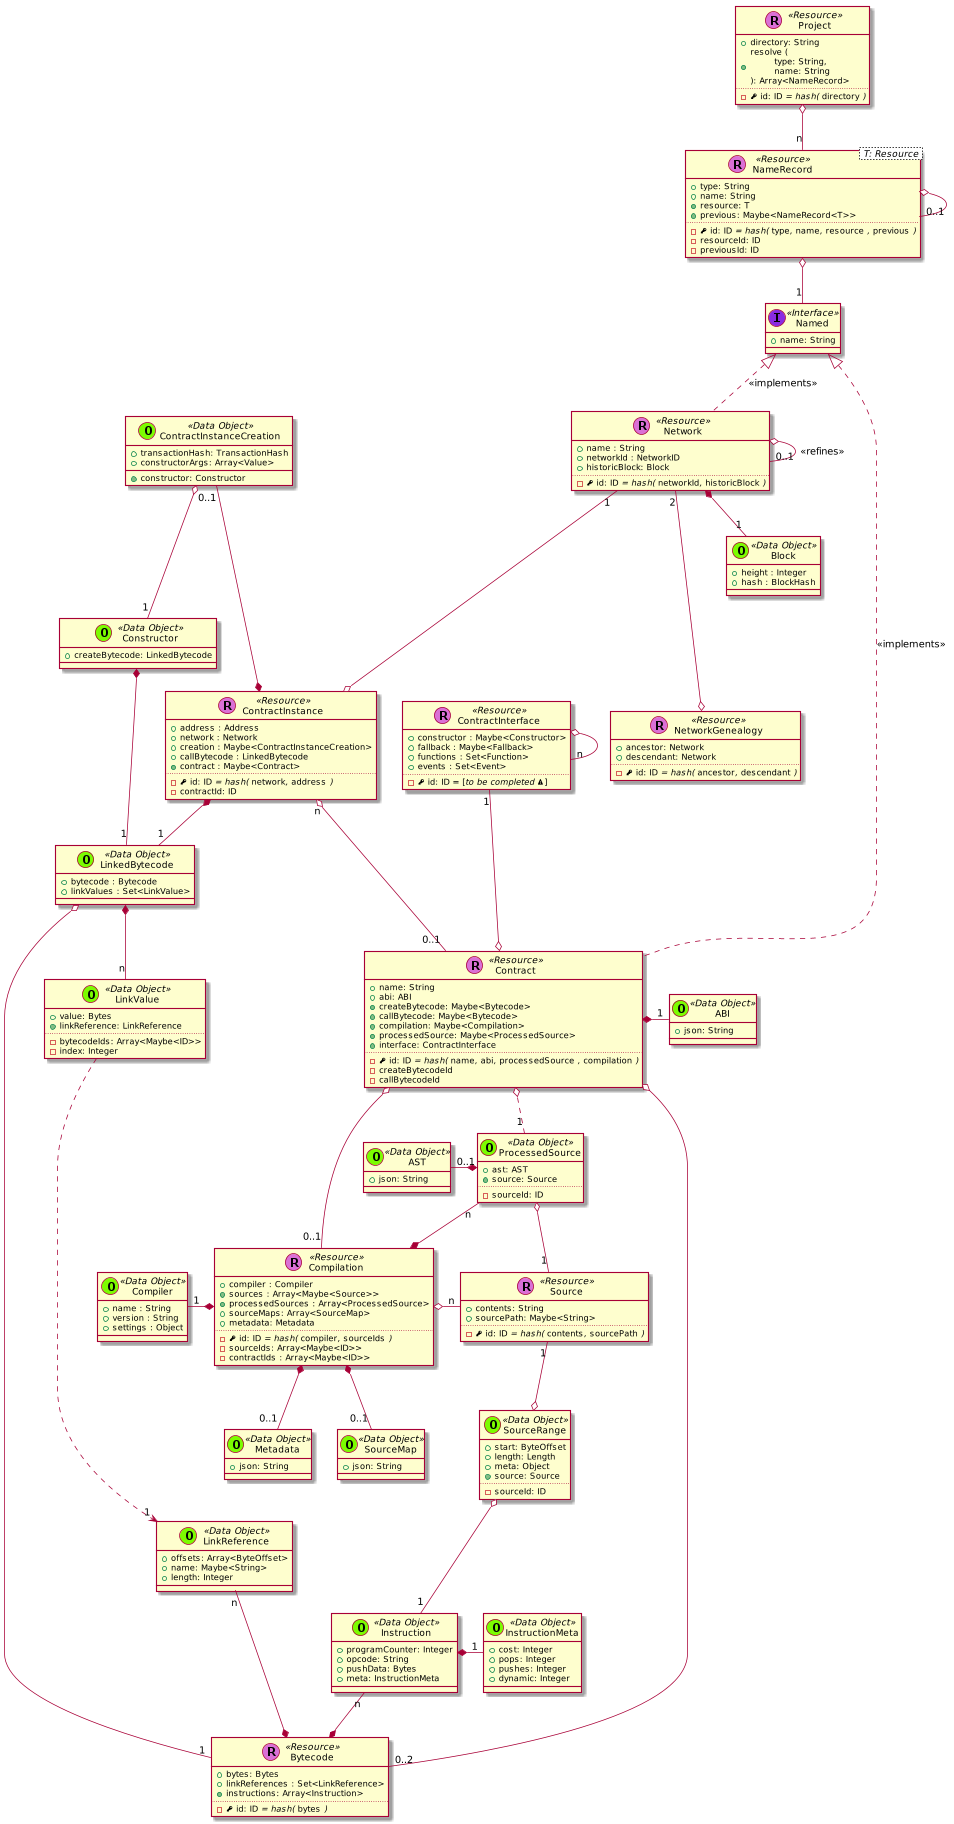

The diagram above was rendered by PlantUML. Its source (embedded in the PNG):
@startuml
scale 0.75






skinparam defaultMonospacedFontName Andale Mono



    class Project << (R,orchid) Resource >> {
      + directory: String
      + {method} resolve (\n\ttype: String,\n\tname: String\n): Array<NameRecord>
      ..
      - {field} <&key> id: ID //= hash(// ""directory"" //)//
    }

    class NameRecord< T: Resource > << (R,orchid) Resource >> {
      + type: String
      + name: String
      + {method} resource: T
      + {method} previous: Maybe<NameRecord<T>>
      ..
      - {field} <&key> id: ID //= hash(// ""type""//,// ""name""//,// ""resource"" //,// ""previous"" //)//
      - resourceId: ID
      - previousId: ID
    }

    class Named << (I,blueviolet) Interface >> {
      + name: String
    }

    NameRecord o-- "1" Named
    NameRecord o-- "0..1" NameRecord



    class Contract << (R,orchid) Resource >> {
      + name: String
      + abi: ABI
      + {method} createBytecode: Maybe<Bytecode>
      + {method} callBytecode: Maybe<Bytecode>
      + {method} compilation: Maybe<Compilation>
      + {method} processedSource: Maybe<ProcessedSource>
      + {method} interface: ContractInterface
      ..
      - {field} <&key> id: ID //= hash(// ""name""//,// ""abi""//,// ""processedSource"" //,// ""compilation"" //)//
      - createBytecodeId
      - callBytecodeId
    }


  class ContractInstance << (R,orchid) Resource >> {
    + address : Address
    + network : Network
    + creation : Maybe<ContractInstanceCreation>
    + callBytecode : LinkedBytecode
    + {method} contract : Maybe<Contract>
    ..
    - {field} <&key> id: ID //= hash(// ""network""//,// ""address"" //)//
    - contractId: ID
  }

  ContractInstanceCreation "0..1" ---* ContractInstance

  class ContractInterface << (R,orchid) Resource >> {
    + constructor : Maybe<Constructor>
    + fallback : Maybe<Fallback>
    + functions : Set<Function>
    + events : Set<Event>
    ..
    - {field} <&key> id: ID = [//to be completed <&warning>//]
  }

  ContractInterface o-- "n" ContractInterface



  class Constructor << (O,lawngreen) Data Object >> {
    + createBytecode: LinkedBytecode
  }



    class Bytecode << (R,orchid) Resource >> {
      + bytes: Bytes
      + linkReferences : Set<LinkReference>
      + {method} instructions: Array<Instruction>
      ..
      - {field} <&key> id: ID //= hash(// ""bytes"" //)//
    }

    class Instruction << (O,lawngreen) Data Object >> {
      + programCounter: Integer
      + opcode: String
      + pushData: Bytes
      + meta: InstructionMeta
    }

    class InstructionMeta << (O,lawngreen) Data Object >> {
      + cost: Integer
      + pops: Integer
      + pushes: Integer
      + dynamic: Integer
    }

    Instruction *-right- "1" InstructionMeta
    Instruction "n" --* Bytecode

    class Source << (R,orchid) Resource >> {
      + contents: String
      + sourcePath: Maybe<String>
      ..
      - {field} <&key> id: ID //= hash(// ""contents""//,// ""sourcePath"" //)//
    }




    class Compilation << (R,orchid) Resource >> {
      + compiler : Compiler
      + {method} sources : Array<Maybe<Source>>
      + {method} processedSources : Array<ProcessedSource>
      + sourceMaps: Array<SourceMap>
      + metadata: Metadata
      ..
      - {field} <&key> id: ID //= hash(// ""compiler""//,// ""sourceIds"" //)//
      - sourceIds: Array<Maybe<ID>>
      - contractIds : Array<Maybe<ID>>
    }

  ProcessedSource "n" --* Compilation

    class Network << (R,orchid) Resource >> {
      + name : String
      + networkId : NetworkID
      + historicBlock: Block
      ..
      - {field} <&key> id: ID //= hash(// ""networkId""//,// ""historicBlock"" //)//
    }


      class Block << (O,lawngreen) Data Object >> {
        + height : Integer
        + hash : BlockHash
      }

      class NetworkGenealogy << (R,orchid) Resource >> {
        + ancestor: Network
        + descendant: Network
        ..
        - {field} <&key> id: ID //= hash(// ""ancestor""//,// ""descendant"" //)//
      }

      Network  "2" ---o  NetworkGenealogy
      Network o-- "0..1" Network : <<refines>>
      Network *-- "1" Block




    class LinkedBytecode << (O,lawngreen) Data Object >> {
      + bytecode : Bytecode
      + linkValues : Set<LinkValue>
    }

  class Compiler << (O,lawngreen) Data Object >> {
    + name : String
    + version : String
    + settings : Object
  }


    class ContractInstanceCreation << (O,lawngreen) Data Object >> {
      + transactionHash: TransactionHash
      + constructorArgs: Array<Value>
      + {method} constructor: Constructor
    }

    class LinkValue << (O,lawngreen) Data Object >> {
      + value: Bytes
      + {method} linkReference: LinkReference
      ..
      - bytecodeIds: Array<Maybe<ID>>
      - index: Integer
    }

    class LinkReference << (O,lawngreen) Data Object >> {
      + offsets: Array<ByteOffset>
      + name: Maybe<String>
      + length: Integer
    }

    class SourceMap << (O,lawngreen) Data Object >> {
      + json: String
    }

  class SourceRange << (O,lawngreen) Data Object >> {
      + start: ByteOffset
      + length: Length
      + meta: Object
      + {method} source: Source
      ..
      - sourceId: ID
    }

    class ProcessedSource << (O,lawngreen) Data Object >> {
      + ast: AST
      + {method} source: Source
      ..
      - sourceId: ID
    }

    class ABI << (O,lawngreen) Data Object >> {
      + json: String
    }

  class AST << (O,lawngreen) Data Object >> {
    + json: String
  }

  class Metadata << (O,lawngreen) Data Object >> {
    + json: String
  }


  Project o-- "n" NameRecord

  Named <|.. Contract : << implements >>

  Named <|.. Network : << implements >>


  Contract *-right- "1" ABI

  ContractInstance "n" o--- "0..1" Contract

  Contract o-- "0..2" Bytecode

  ContractInterface "1" ---o Contract

  Contract o-- "0..1" Compilation
  Contract o.. "1" ProcessedSource

  LinkedBytecode o---- "1" Bytecode

  LinkedBytecode *-- "n" LinkValue

  LinkReference "n" -* Bytecode

  LinkValue ....> "1" LinkReference


  ProcessedSource o-- "1" Source

  Network "1" ---o ContractInstance

  ContractInstanceCreation o-- "1" Constructor

  ContractInstance *-- "1" LinkedBytecode

  Constructor *-- "1" LinkedBytecode

  Compilation *-left- "1" Compiler

  Compilation o-right- "n" Source


  Compilation *-- "0..1" SourceMap

  Compilation *-- "0..1" Metadata

  ProcessedSource *-left- "0..1" AST

  SourceRange o-- "1" Instruction

  Source "1" --o SourceRange

@enduml